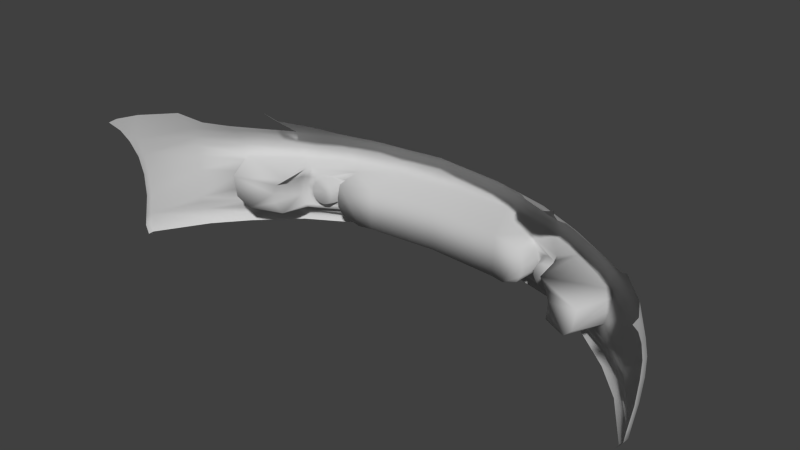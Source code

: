 # Source: zlty_0.blend  (saved by Blender 2.60.0; exported with 4.5.12 LTS)
import bpy
from mathutils import Matrix  # noqa: F401  (used for matrix-valued properties, if any)

bpy.ops.wm.read_factory_settings(use_empty=True)
scene = bpy.context.scene
scene.name = 'Scene'

# ---- collections
col_collection_1 = bpy.data.collections.new('Collection 1'); scene.collection.children.link(col_collection_1)

# ---- materials (node trees are filled in below, after node groups)
mat_01___default = bpy.data.materials.new('01___Default')
mat_01___default.alpha_threshold = 0.0
mat_01___default.use_transparent_shadow = False
mat_01___default.diffuse_color = (0.5882, 0.5882, 0.5882, 1.0)
mat_01___default.specular_color = (0.0, 0.0, 0.0)
mat_01___default.roughness = 0.5
mat_01___default.specular_intensity = 1.0
mat_01___default.line_color = (0.0, 0.0, 0.0, 1.0)

# ---- material node trees

# ---- world
world_world = bpy.data.worlds.new('World'); scene.world = world_world
world_world.color = (0.05088, 0.05088, 0.05088)
world_world.use_sun_shadow = False
world_world.sun_shadow_jitter_overblur = 0.0
world_world.cycles.sampling_method = 'MANUAL'
world_world.cycles.sample_map_resolution = 256

# ---- meshes
me_bumf02 = bpy.data.meshes.new('BuMF02')
me_bumf02.from_pydata([(0.6485, -0.2874, 1.824), (0.6594, -0.2183, 1.822), (0.5357, -0.2653, 1.88), (0.522, -0.232, 1.886), (0.7098, -0.2047, 1.918), (0.7, -0.1884, 1.931), (0.4944, -0.2089, 1.898), (0.5367, -0.1825, 2.039), (0.4883, -0.1982, 1.984), (0.477, -0.1968, 2.01), (0.3919, -0.1822, 2.106), (0.3396, -0.1972, 2.076), (0.2086, -0.182, 2.152), (0.2421, -0.2188, 2.034), (0.0, -0.2191, 2.052), (0.3536, -0.2223, 2.007), (0.0, -0.1819, 2.168), (-0.2086, -0.182, 2.152), (-0.2421, -0.2188, 2.034), (-0.3396, -0.1972, 2.076), (-0.3536, -0.2223, 2.007), (-0.3919, -0.1822, 2.106), (-0.477, -0.1968, 2.01), (-0.5367, -0.1825, 2.039), (-0.4883, -0.1982, 1.984), (-0.4944, -0.2089, 1.898), (-0.7, -0.1884, 1.931), (-0.6594, -0.2183, 1.822), (-0.7098, -0.2047, 1.918), (0.7089, -0.2433, 1.912), (0.6871, -0.2987, 1.927), (0.6123, -0.3249, 1.842), (0.6302, -0.3459, 1.969), (0.5185, -0.3393, 1.902), (0.543, -0.361, 2.03), (0.4986, -0.3453, 2.001), (0.4782, -0.3515, 2.025), (0.4849, -0.34, 2.023), (0.3891, -0.3418, 2.081), (0.4335, -0.3329, 2.056), (0.4089, -0.3211, 2.072), (0.3897, -0.3651, 2.105), (0.3927, -0.3544, 2.081), (0.2865, -0.3612, 2.122), (0.3511, -0.3318, 2.093), (0.3699, -0.3064, 2.085), (0.5343, -0.2971, 1.88), (0.2086, -0.3686, 2.152), (0.3618, -0.306, 2.006), (0.2879, -0.3586, 2.023), (0.3438, -0.3333, 2.013), (0.3643, -0.2719, 2.007), (0.2421, -0.3596, 2.034), (-0.3643, -0.2719, 2.007), (-0.2879, -0.3586, 2.023), (-0.2421, -0.3596, 2.034), (0.0, -0.3599, 2.052), (-0.3618, -0.306, 2.006), (-0.3438, -0.3333, 2.013), (0.3663, -0.2393, 2.077), (0.3734, -0.2736, 2.08), (0.0, -0.3686, 2.167), (-0.2086, -0.3686, 2.152), (-0.3664, -0.2393, 2.077), (-0.3734, -0.2736, 2.08), (-0.3699, -0.3064, 2.085), (-0.3511, -0.3318, 2.093), (-0.2865, -0.3612, 2.122), (0.5026, -0.3363, 1.999), (0.5049, -0.3054, 2.015), (0.5182, -0.301, 1.989), (0.5048, -0.2595, 2.011), (0.518, -0.2604, 1.985), (0.4961, -0.2348, 2.009), (0.5034, -0.2294, 1.985), (0.4934, -0.2874, 2.022), (0.4926, -0.2666, 2.021), (0.4794, -0.2439, 2.023), (0.4907, -0.3045, 2.024), (0.4792, -0.321, 2.03), (0.4593, -0.3321, 2.041), (0.3976, -0.3052, 2.074), (0.3904, -0.2894, 2.075), (0.3911, -0.2669, 2.072), (0.3996, -0.2456, 2.062), (0.4253, -0.2298, 2.048), (0.4568, -0.2311, 2.032), (0.5221, 0.0099, 1.874), (0.5184, -0.0164, 1.908), (0.5436, 0.0219, 1.865), (0.5005, 0.0014, 1.879), (0.502, -0.0557, 1.956), (0.4748, -0.0734, 2.0), (0.5166, -0.0704, 1.98), (0.5048, -0.0874, 2.009), (0.548, -0.0876, 1.988), (0.5473, -0.1172, 2.022), (0.7066, -0.086, 1.887), (0.7141, -0.1183, 1.913), (0.8206, -0.083, 1.8), (0.8239, -0.1178, 1.814), (0.9385, -0.107, 1.659), (0.9378, -0.1689, 1.68), (0.4028, -0.0141, 1.94), (0.3484, -0.0445, 2.009), (0.3906, -0.0864, 2.061), (0.3054, -0.0503, 2.031), (0.2131, -0.0865, 2.107), (0.226, -0.0536, 2.056), (0.1057, -0.0572, 2.076), (0.3916, -0.1162, 2.094), (0.5416, -0.1526, 2.04), (0.7098, -0.1523, 1.929), (0.8244, -0.151, 1.82), (0.8244, -0.184, 1.817), (0.9338, -0.2345, 1.69), (0.8209, -0.2381, 1.814), (0.9284, -0.3114, 1.687), (0.8182, -0.3359, 1.809), (0.9228, -0.3802, 1.672), (0.8188, -0.3571, 1.81), (0.8192, -0.3875, 1.823), (0.7038, -0.3532, 1.921), (0.7029, -0.3728, 1.922), (0.5435, -0.379, 2.032), (0.3906, -0.3809, 2.107), (0.2086, -0.3844, 2.154), (0.0, -0.3844, 2.168), (-0.2086, -0.3844, 2.154), (-0.2141, -0.4001, 2.191), (-0.3906, -0.3809, 2.107), (-0.3973, -0.3965, 2.136), (-0.5435, -0.379, 2.032), (-0.5512, -0.3969, 2.047), (-0.7029, -0.3728, 1.922), (-0.7126, -0.3902, 1.932), (-0.8192, -0.3875, 1.823), (-0.7127, -0.4103, 1.932), (-0.8123, -0.4142, 1.822), (-0.6952, -0.4299, 1.922), (-0.7934, -0.4335, 1.819), (-0.3919, -0.1532, 2.111), (-0.2086, -0.153, 2.157), (-0.2123, -0.1179, 2.141), (0.0, -0.1197, 2.16), (0.0, -0.0862, 2.13), (0.2123, -0.1179, 2.141), (-0.5416, -0.1526, 2.04), (-0.7098, -0.1523, 1.929), (-0.7141, -0.1183, 1.913), (-0.8239, -0.1178, 1.814), (-0.8206, -0.083, 1.8), (-0.9385, -0.107, 1.659), (-0.9136, -0.015, 1.657), (-0.9428, -0.0497, 1.624), (-0.9454, -0.0178, 1.596), (-0.8277, -0.0154, 1.752), (-0.7813, -0.0542, 1.811), (-0.7066, -0.086, 1.887), (-0.5473, -0.1172, 2.022), (-0.3916, -0.1162, 2.094), (0.0, -0.0544, 2.084), (-0.1057, -0.0572, 2.076), (-0.2132, -0.0865, 2.107), (-0.226, -0.0536, 2.056), (-0.3054, -0.0503, 2.031), (-0.5166, -0.0704, 1.98), (-0.4748, -0.0734, 2.0), (-0.502, -0.0557, 1.956), (-0.5048, -0.0874, 2.009), (-0.3906, -0.0864, 2.061), (-0.5005, 0.0014, 1.879), (-0.5184, -0.0164, 1.908), (-0.5221, 0.0099, 1.874), (-0.5436, 0.0219, 1.865), (-0.4028, -0.0141, 1.94), (-0.3484, -0.0445, 2.009), (0.3919, -0.1532, 2.111), (0.2086, -0.153, 2.157), (0.0, -0.1529, 2.171), (0.9454, -0.0178, 1.596), (0.9441, -0.06, 1.604), (0.9465, -0.0215, 1.566), (0.9428, -0.0497, 1.624), (0.9415, -0.1069, 1.633), (0.9373, -0.169, 1.658), (0.9317, -0.2347, 1.668), (0.9265, -0.3116, 1.666), (0.9212, -0.3803, 1.65), (0.9194, -0.4122, 1.643), (0.9213, -0.4115, 1.664), (0.9005, -0.4374, 1.637), (0.9021, -0.4373, 1.657), (0.8123, -0.4142, 1.822), (0.7934, -0.4335, 1.819), (0.7127, -0.4103, 1.932), (0.7126, -0.3902, 1.932), (0.5512, -0.4098, 2.047), (0.5512, -0.3969, 2.047), (0.3973, -0.4097, 2.136), (0.3973, -0.3965, 2.136), (0.2142, -0.4134, 2.191), (0.2141, -0.4001, 2.191), (0.0, -0.4134, 2.21), (0.0, -0.4, 2.21), (0.5511, -0.4213, 2.036), (0.6952, -0.4299, 1.922), (0.3972, -0.4209, 2.125), (0.2148, -0.4244, 2.179), (0.0, -0.4243, 2.198), (-0.2148, -0.4244, 2.179), (-0.2142, -0.4134, 2.191), (-0.3972, -0.4209, 2.125), (-0.3973, -0.4097, 2.136), (-0.5511, -0.4213, 2.036), (-0.5512, -0.4098, 2.047), (0.5619, -0.072, 1.96), (0.7161, -0.0673, 1.866), (0.7813, -0.0542, 1.811), (0.8277, -0.0154, 1.752), (0.9136, -0.015, 1.657), (-0.522, -0.232, 1.886), (-0.5357, -0.2653, 1.88), (-0.6485, -0.2874, 1.824), (-0.7089, -0.2433, 1.912), (-0.6871, -0.2987, 1.927), (-0.6123, -0.3249, 1.842), (-0.6302, -0.3459, 1.969), (-0.5185, -0.3393, 1.902), (-0.543, -0.361, 2.03), (-0.4986, -0.3453, 2.001), (-0.4782, -0.3515, 2.025), (-0.4849, -0.34, 2.023), (-0.3891, -0.3418, 2.081), (-0.4335, -0.3329, 2.056), (-0.4089, -0.3211, 2.072), (-0.3897, -0.3651, 2.105), (-0.3927, -0.3544, 2.081), (-0.5343, -0.2971, 1.88), (-0.5034, -0.2294, 1.985), (-0.4961, -0.2348, 2.009), (-0.518, -0.2604, 1.985), (-0.5048, -0.2595, 2.011), (-0.5182, -0.301, 1.989), (-0.5049, -0.3054, 2.015), (-0.5026, -0.3363, 1.999), (-0.4794, -0.2439, 2.023), (-0.4926, -0.2666, 2.021), (-0.4934, -0.2874, 2.022), (-0.4568, -0.2311, 2.032), (-0.4253, -0.2298, 2.048), (-0.3996, -0.2456, 2.062), (-0.3911, -0.2669, 2.072), (-0.3904, -0.2894, 2.075), (-0.3976, -0.3052, 2.074), (-0.4593, -0.3321, 2.041), (-0.4792, -0.321, 2.03), (-0.4907, -0.3045, 2.024), (-0.7038, -0.3532, 1.921), (-0.8188, -0.3571, 1.81), (-0.9228, -0.3802, 1.672), (-0.8182, -0.3359, 1.809), (-0.9284, -0.3114, 1.687), (-0.8209, -0.2381, 1.814), (-0.9338, -0.2345, 1.69), (-0.8244, -0.184, 1.817), (-0.9378, -0.1689, 1.68), (-0.8244, -0.151, 1.82), (-0.9465, -0.0215, 1.566), (-0.9441, -0.06, 1.604), (-0.9415, -0.1069, 1.633), (-0.9373, -0.169, 1.658), (-0.9317, -0.2347, 1.668), (-0.9265, -0.3116, 1.666), (-0.9212, -0.3803, 1.65), (-0.9194, -0.4122, 1.643), (-0.9213, -0.4115, 1.664), (-0.9005, -0.4374, 1.637), (-0.9021, -0.4373, 1.657), (-0.548, -0.0876, 1.988), (-0.7161, -0.0673, 1.866), (-0.5619, -0.072, 1.96), (0.4841, -0.2866, 2.014), (0.4834, -0.2703, 2.014), (0.4818, -0.3, 2.014), (0.4724, -0.3129, 2.014), (0.4562, -0.3216, 2.014), (0.4351, -0.3223, 2.015), (0.4149, -0.3131, 2.014), (0.4056, -0.3007, 2.014), (0.3998, -0.2884, 2.014), (0.4003, -0.2707, 2.014), (0.4107, -0.2511, 2.014), (0.4283, -0.2407, 2.014), (0.4541, -0.2417, 2.014), (0.4726, -0.2525, 2.014), (0.4419, -0.2832, 2.029), (-0.4834, -0.2703, 2.014), (-0.4841, -0.2866, 2.014), (-0.4818, -0.3, 2.014), (-0.4724, -0.3129, 2.014), (-0.4562, -0.3216, 2.014), (-0.4351, -0.3223, 2.015), (-0.4149, -0.3131, 2.014), (-0.4056, -0.3007, 2.014), (-0.3998, -0.2884, 2.014), (-0.4726, -0.2525, 2.014), (-0.4541, -0.2417, 2.014), (-0.4283, -0.2407, 2.014), (-0.4107, -0.2511, 2.014), (-0.4003, -0.2707, 2.014), (-0.4419, -0.2832, 2.029)], [], [(0, 1, 2), (1, 3, 2), (4, 5, 1), (5, 6, 1), (5, 7, 6), (7, 8, 6), (7, 9, 8), (7, 10, 9), (10, 11, 9), (10, 12, 11), (12, 13, 11), (12, 14, 13), (13, 15, 11), (16, 14, 12), (16, 17, 14), (17, 18, 14), (17, 19, 18), (19, 20, 18), (17, 21, 19), (21, 22, 19), (21, 23, 22), (23, 24, 22), (23, 25, 24), (23, 26, 25), (26, 27, 25), (26, 28, 27), (1, 0, 4), (0, 29, 4), (0, 30, 29), (0, 31, 30), (31, 32, 30), (31, 33, 32), (33, 34, 32), (33, 35, 34), (35, 36, 34), (35, 37, 36), (37, 38, 36), (37, 39, 38), (39, 40, 38), (36, 41, 34), (36, 42, 41), (42, 43, 41), (42, 38, 43), (38, 44, 43), (38, 45, 44), (36, 38, 42), (31, 0, 2), (2, 46, 31), (46, 33, 31), (43, 47, 41), (48, 49, 50), (48, 51, 49), (51, 15, 49), (15, 52, 49), (15, 13, 52), (13, 14, 52), (53, 54, 20), (54, 18, 20), (54, 55, 18), (55, 14, 18), (55, 56, 14), (56, 52, 14), (57, 54, 53), (57, 58, 54), (15, 59, 11), (15, 51, 59), (51, 60, 59), (51, 48, 60), (48, 45, 60), (48, 50, 45), (50, 44, 45), (50, 49, 44), (49, 43, 44), (49, 52, 43), (52, 47, 43), (52, 56, 47), (56, 61, 47), (56, 62, 61), (19, 63, 20), (63, 53, 20), (63, 64, 53), (64, 57, 53), (64, 65, 57), (65, 58, 57), (65, 66, 58), (66, 54, 58), (66, 67, 54), (67, 55, 54), (67, 62, 55), (62, 56, 55), (35, 68, 37), (68, 69, 37), (68, 70, 69), (70, 71, 69), (70, 72, 71), (72, 73, 71), (72, 74, 73), (74, 8, 73), (74, 3, 8), (3, 6, 8), (35, 33, 68), (33, 70, 68), (33, 46, 70), (46, 2, 70), (70, 2, 72), (2, 74, 72), (2, 3, 74), (75, 71, 76), (71, 77, 76), (71, 73, 77), (73, 9, 77), (73, 8, 9), (75, 69, 71), (75, 78, 69), (78, 79, 69), (79, 37, 69), (79, 80, 37), (80, 39, 37), (40, 81, 38), (81, 45, 38), (81, 82, 45), (82, 60, 45), (82, 83, 60), (83, 59, 60), (83, 84, 59), (84, 85, 59), (85, 11, 59), (85, 86, 11), (86, 9, 11), (86, 77, 9), (1, 6, 3), (87, 88, 89), (87, 90, 88), (90, 91, 88), (90, 92, 91), (92, 93, 91), (92, 94, 93), (94, 95, 93), (94, 96, 95), (96, 97, 95), (96, 98, 97), (98, 99, 97), (98, 100, 99), (100, 101, 99), (100, 102, 101), (103, 92, 90), (103, 104, 92), (104, 105, 92), (104, 106, 105), (106, 107, 105), (106, 108, 107), (108, 109, 107), (105, 94, 92), (105, 110, 94), (110, 96, 94), (110, 111, 96), (111, 98, 96), (111, 112, 98), (112, 100, 98), (112, 113, 100), (113, 102, 100), (113, 114, 102), (114, 115, 102), (114, 116, 115), (116, 117, 115), (116, 118, 117), (118, 119, 117), (118, 120, 119), (120, 121, 119), (120, 122, 121), (122, 123, 121), (122, 34, 123), (34, 124, 123), (34, 41, 124), (41, 125, 124), (41, 47, 125), (47, 126, 125), (47, 61, 126), (61, 127, 126), (61, 128, 127), (128, 129, 127), (128, 130, 129), (130, 131, 129), (130, 132, 131), (132, 133, 131), (132, 134, 133), (134, 135, 133), (134, 136, 135), (136, 137, 135), (136, 138, 137), (138, 139, 137), (138, 140, 139), (17, 141, 21), (17, 142, 141), (142, 143, 141), (142, 144, 143), (144, 145, 143), (144, 146, 145), (146, 107, 145), (146, 110, 107), (110, 105, 107), (141, 23, 21), (141, 147, 23), (147, 148, 23), (147, 149, 148), (149, 150, 148), (149, 151, 150), (151, 152, 150), (151, 153, 152), (153, 154, 152), (153, 155, 154), (156, 151, 157), (151, 158, 157), (151, 149, 158), (149, 159, 158), (149, 147, 159), (147, 160, 159), (147, 141, 160), (141, 143, 160), (151, 156, 153), (109, 145, 107), (109, 161, 145), (161, 162, 145), (162, 163, 145), (162, 164, 163), (164, 165, 163), (166, 167, 168), (166, 169, 167), (169, 170, 167), (169, 160, 170), (160, 163, 170), (160, 143, 163), (143, 145, 163), (167, 171, 168), (171, 172, 168), (171, 173, 172), (173, 174, 172), (171, 167, 175), (167, 176, 175), (167, 170, 176), (170, 165, 176), (170, 163, 165), (120, 118, 122), (118, 30, 122), (118, 29, 30), (32, 122, 30), (32, 34, 122), (112, 5, 113), (5, 114, 113), (5, 4, 114), (4, 116, 114), (4, 29, 116), (29, 118, 116), (112, 7, 5), (112, 111, 7), (111, 177, 7), (111, 110, 177), (110, 146, 177), (7, 177, 10), (177, 12, 10), (177, 178, 12), (178, 16, 12), (178, 179, 16), (179, 142, 16), (179, 144, 142), (146, 178, 177), (146, 144, 178), (144, 179, 178), (180, 181, 182), (180, 183, 181), (183, 184, 181), (183, 101, 184), (101, 185, 184), (101, 102, 185), (102, 186, 185), (102, 115, 186), (115, 117, 186), (117, 187, 186), (117, 119, 187), (119, 188, 187), (119, 189, 188), (119, 190, 189), (190, 191, 189), (190, 192, 191), (119, 193, 190), (193, 192, 190), (193, 194, 192), (119, 121, 193), (121, 195, 193), (121, 196, 195), (196, 197, 195), (196, 198, 197), (198, 199, 197), (198, 200, 199), (200, 201, 199), (200, 202, 201), (202, 203, 201), (202, 204, 203), (204, 129, 203), (204, 127, 129), (199, 205, 197), (205, 195, 197), (205, 206, 195), (206, 193, 195), (206, 194, 193), (199, 207, 205), (199, 201, 207), (201, 208, 207), (201, 203, 208), (203, 209, 208), (203, 210, 209), (203, 211, 210), (211, 212, 210), (211, 213, 212), (213, 214, 212), (213, 215, 214), (215, 137, 214), (215, 135, 137), (129, 211, 203), (129, 131, 211), (131, 213, 211), (131, 133, 213), (133, 215, 213), (133, 135, 215), (127, 202, 126), (202, 125, 126), (202, 200, 125), (200, 124, 125), (200, 198, 124), (198, 123, 124), (198, 196, 123), (196, 121, 123), (202, 127, 204), (93, 95, 216), (95, 217, 216), (95, 97, 217), (97, 218, 217), (97, 99, 218), (99, 219, 218), (99, 220, 219), (101, 220, 99), (101, 183, 220), (183, 180, 220), (221, 27, 222), (27, 223, 222), (28, 223, 27), (28, 224, 223), (224, 225, 223), (225, 226, 223), (225, 227, 226), (227, 228, 226), (227, 229, 228), (229, 230, 228), (229, 231, 230), (231, 232, 230), (231, 233, 232), (233, 234, 232), (233, 235, 234), (229, 236, 231), (236, 237, 231), (236, 67, 237), (67, 233, 237), (67, 66, 233), (66, 65, 233), (233, 231, 237), (223, 226, 222), (226, 238, 222), (226, 228, 238), (62, 67, 236), (221, 24, 25), (221, 239, 24), (239, 240, 24), (239, 241, 240), (241, 242, 240), (241, 243, 242), (243, 244, 242), (243, 245, 244), (245, 232, 244), (245, 230, 232), (241, 222, 243), (241, 239, 222), (239, 221, 222), (238, 243, 222), (238, 228, 243), (228, 245, 243), (228, 230, 245), (24, 240, 22), (240, 246, 22), (240, 242, 246), (242, 247, 246), (242, 248, 247), (246, 249, 22), (249, 19, 22), (249, 250, 19), (250, 63, 19), (250, 251, 63), (251, 252, 63), (252, 64, 63), (252, 253, 64), (253, 65, 64), (253, 254, 65), (254, 233, 65), (254, 235, 233), (255, 232, 234), (255, 256, 232), (256, 244, 232), (256, 257, 244), (257, 248, 244), (244, 248, 242), (25, 27, 221), (61, 62, 128), (62, 130, 128), (62, 236, 130), (236, 132, 130), (236, 229, 132), (229, 134, 132), (229, 258, 134), (258, 136, 134), (258, 259, 136), (259, 260, 136), (259, 261, 260), (261, 262, 260), (261, 263, 262), (263, 264, 262), (263, 265, 264), (265, 266, 264), (265, 267, 266), (267, 150, 266), (267, 148, 150), (227, 258, 229), (227, 225, 258), (225, 261, 258), (225, 224, 261), (224, 263, 261), (224, 28, 263), (28, 265, 263), (28, 26, 265), (26, 267, 265), (26, 148, 267), (261, 259, 258), (268, 269, 155), (269, 154, 155), (269, 270, 154), (270, 152, 154), (270, 271, 152), (271, 266, 152), (271, 272, 266), (272, 264, 266), (272, 262, 264), (272, 273, 262), (273, 260, 262), (273, 274, 260), (274, 275, 260), (275, 276, 260), (275, 277, 276), (277, 278, 276), (278, 138, 276), (138, 260, 276), (138, 136, 260), (140, 138, 278), (23, 148, 26), (16, 142, 17), (139, 214, 137), (169, 159, 160), (169, 279, 159), (279, 158, 159), (279, 280, 158), (280, 157, 158), (166, 279, 169), (166, 281, 279), (281, 280, 279), (266, 150, 152), (282, 75, 283), (282, 284, 75), (284, 78, 75), (284, 285, 78), (285, 79, 78), (285, 286, 79), (286, 80, 79), (286, 287, 80), (287, 39, 80), (287, 288, 39), (288, 40, 39), (288, 289, 40), (289, 81, 40), (289, 290, 81), (290, 82, 81), (290, 83, 82), (290, 291, 83), (291, 84, 83), (291, 292, 84), (292, 85, 84), (292, 293, 85), (293, 86, 85), (293, 294, 86), (294, 77, 86), (294, 295, 77), (295, 76, 77), (295, 283, 76), (283, 75, 76), (288, 296, 289), (288, 287, 296), (287, 286, 296), (289, 296, 290), (296, 291, 290), (296, 292, 291), (292, 296, 293), (296, 294, 293), (296, 295, 294), (295, 296, 283), (296, 282, 283), (296, 284, 282), (284, 296, 285), (296, 286, 285), (297, 248, 298), (248, 299, 298), (248, 257, 299), (257, 300, 299), (257, 256, 300), (256, 301, 300), (256, 255, 301), (255, 302, 301), (255, 234, 302), (234, 303, 302), (234, 235, 303), (235, 304, 303), (235, 254, 304), (254, 305, 304), (254, 253, 305), (253, 252, 305), (297, 247, 248), (297, 306, 247), (306, 246, 247), (306, 307, 246), (307, 249, 246), (307, 308, 249), (308, 250, 249), (308, 309, 250), (309, 251, 250), (309, 310, 251), (310, 252, 251), (310, 305, 252), (305, 311, 304), (311, 303, 304), (311, 302, 303), (310, 311, 305), (310, 309, 311), (309, 308, 311), (307, 311, 308), (307, 306, 311), (306, 297, 311), (298, 311, 297), (298, 299, 311), (299, 300, 311), (301, 311, 300), (301, 302, 311)])
me_bumf02.polygons.foreach_set('use_smooth', [True] * 556)
_uv = me_bumf02.uv_layers.new(name='UVTex')
_uv.uv.foreach_set('vector', [0.266, 0.146, 0.266, 0.1506, 0.2672, 0.1473, 0.266, 0.1506, 0.2673, 0.1496, 0.2672, 0.1473, 0.4175, 0.7709, 0.4242, 0.7771, 0.4353, 0.7608, 0.4242, 0.7771, 0.476, 0.7634, 0.4353, 0.7608, 0.4242, 0.7771, 0.4825, 0.7821, 0.476, 0.7634, 0.4825, 0.7821, 0.503, 0.7775, 0.476, 0.7634, 0.4825, 0.7821, 0.5071, 0.7783, 0.503, 0.7775, 0.4825, 0.7821, 0.5437, 0.7821, 0.5071, 0.7783, 0.5437, 0.7821, 0.5569, 0.7805, 0.5071, 0.7783, 0.5437, 0.7821, 0.6248, 0.7793, 0.5569, 0.7805, 0.6248, 0.7793, 0.6119, 0.7638, 0.5569, 0.7805, 0.6248, 0.7793, 0.7041, 0.7707, 0.6119, 0.7638, 0.6119, 0.7638, 0.576, 0.7603, 0.5569, 0.7805, 0.7042, 0.7793, 0.7041, 0.7707, 0.6248, 0.7793, 0.7042, 0.7793, 0.6248, 0.7793, 0.7041, 0.7707, 0.6248, 0.7793, 0.6119, 0.7638, 0.7041, 0.7707, 0.6248, 0.7793, 0.5569, 0.7805, 0.6119, 0.7638, 0.5569, 0.7805, 0.576, 0.7603, 0.6119, 0.7638, 0.6248, 0.7793, 0.5437, 0.7821, 0.5569, 0.7805, 0.5437, 0.7821, 0.5071, 0.7783, 0.5569, 0.7805, 0.5437, 0.7821, 0.4825, 0.7821, 0.5071, 0.7783, 0.4825, 0.7821, 0.503, 0.7775, 0.5071, 0.7783, 0.4825, 0.7821, 0.476, 0.7634, 0.503, 0.7775, 0.4825, 0.7821, 0.4242, 0.7771, 0.476, 0.7634, 0.4242, 0.7771, 0.4353, 0.7608, 0.476, 0.7634, 0.4242, 0.7771, 0.4175, 0.7709, 0.4353, 0.7608, 0.4461, 0.7408, 0.4517, 0.7372, 0.4346, 0.7284, 0.4517, 0.7372, 0.4393, 0.7235, 0.4346, 0.7284, 0.4517, 0.7372, 0.4446, 0.7201, 0.4393, 0.7235, 0.4517, 0.7372, 0.4549, 0.7358, 0.4446, 0.7201, 0.4549, 0.7358, 0.4505, 0.7179, 0.4446, 0.7201, 0.4549, 0.7358, 0.4778, 0.7344, 0.4505, 0.7179, 0.4778, 0.7344, 0.4804, 0.7155, 0.4505, 0.7179, 0.4778, 0.7344, 0.4986, 0.7229, 0.4804, 0.7155, 0.4986, 0.7229, 0.5072, 0.7206, 0.4804, 0.7155, 0.4986, 0.7229, 0.5044, 0.7249, 0.5072, 0.7206, 0.5044, 0.7249, 0.5449, 0.7211, 0.5072, 0.7206, 0.5044, 0.7249, 0.5274, 0.726, 0.5449, 0.7211, 0.5274, 0.726, 0.5387, 0.7284, 0.5449, 0.7211, 0.5072, 0.7206, 0.5446, 0.7125, 0.4804, 0.7155, 0.5072, 0.7206, 0.5433, 0.7165, 0.5446, 0.7125, 0.5433, 0.7165, 0.5882, 0.7109, 0.5446, 0.7125, 0.5433, 0.7165, 0.5449, 0.7211, 0.5882, 0.7109, 0.5449, 0.7211, 0.5669, 0.7243, 0.5882, 0.7109, 0.5449, 0.7211, 0.562, 0.7336, 0.5669, 0.7243, 0.5072, 0.7206, 0.5449, 0.7211, 0.5433, 0.7165, 0.2664, 0.1439, 0.266, 0.146, 0.2672, 0.1473, 0.2672, 0.1473, 0.2672, 0.1451, 0.2664, 0.1439, 0.2672, 0.1451, 0.2673, 0.1431, 0.2664, 0.1439, 0.5882, 0.7109, 0.6282, 0.7086, 0.5446, 0.7125, 0.2688, 0.1444, 0.2695, 0.1407, 0.2689, 0.1425, 0.2688, 0.1444, 0.2688, 0.1468, 0.2695, 0.1407, 0.2688, 0.1468, 0.2689, 0.1502, 0.2695, 0.1407, 0.2689, 0.1502, 0.2699, 0.1407, 0.2695, 0.1407, 0.2689, 0.1502, 0.2699, 0.1505, 0.2699, 0.1407, 0.2699, 0.1505, 0.2721, 0.1504, 0.2699, 0.1407, 0.2688, 0.1468, 0.2695, 0.1407, 0.2689, 0.1502, 0.2695, 0.1407, 0.2699, 0.1505, 0.2689, 0.1502, 0.2695, 0.1407, 0.2699, 0.1407, 0.2699, 0.1505, 0.2699, 0.1407, 0.2721, 0.1504, 0.2699, 0.1505, 0.2699, 0.1407, 0.2721, 0.1406, 0.2721, 0.1504, 0.2721, 0.1406, 0.2699, 0.1407, 0.2721, 0.1504, 0.2688, 0.1444, 0.2695, 0.1407, 0.2688, 0.1468, 0.2688, 0.1444, 0.2689, 0.1425, 0.2695, 0.1407, 0.576, 0.7603, 0.5554, 0.7562, 0.5569, 0.7805, 0.576, 0.7603, 0.5785, 0.7479, 0.5554, 0.7562, 0.5785, 0.7479, 0.5583, 0.7448, 0.5554, 0.7562, 0.5785, 0.7479, 0.5835, 0.7404, 0.5583, 0.7448, 0.5835, 0.7404, 0.562, 0.7336, 0.5583, 0.7448, 0.5835, 0.7404, 0.5878, 0.735, 0.562, 0.7336, 0.5878, 0.735, 0.5669, 0.7243, 0.562, 0.7336, 0.5878, 0.735, 0.5956, 0.7294, 0.5669, 0.7243, 0.5956, 0.7294, 0.5882, 0.7109, 0.5669, 0.7243, 0.5956, 0.7294, 0.614, 0.7283, 0.5882, 0.7109, 0.614, 0.7283, 0.6282, 0.7086, 0.5882, 0.7109, 0.614, 0.7283, 0.6923, 0.7246, 0.6282, 0.7086, 0.6923, 0.7246, 0.6923, 0.7086, 0.6282, 0.7086, 0.6923, 0.7246, 0.6282, 0.7086, 0.6923, 0.7086, 0.5569, 0.7805, 0.5554, 0.7562, 0.576, 0.7603, 0.5554, 0.7562, 0.5785, 0.7479, 0.576, 0.7603, 0.5554, 0.7562, 0.5583, 0.7448, 0.5785, 0.7479, 0.5583, 0.7448, 0.5835, 0.7404, 0.5785, 0.7479, 0.5583, 0.7448, 0.562, 0.7336, 0.5835, 0.7404, 0.562, 0.7336, 0.5878, 0.735, 0.5835, 0.7404, 0.562, 0.7336, 0.5669, 0.7243, 0.5878, 0.735, 0.5669, 0.7243, 0.5956, 0.7294, 0.5878, 0.735, 0.5669, 0.7243, 0.5882, 0.7109, 0.5956, 0.7294, 0.5882, 0.7109, 0.614, 0.7283, 0.5956, 0.7294, 0.5882, 0.7109, 0.6282, 0.7086, 0.614, 0.7283, 0.6282, 0.7086, 0.6923, 0.7246, 0.614, 0.7283, 0.4986, 0.7229, 0.4969, 0.7263, 0.5044, 0.7249, 0.4969, 0.7263, 0.496, 0.7376, 0.5044, 0.7249, 0.4969, 0.7263, 0.4903, 0.7337, 0.496, 0.7376, 0.4903, 0.7337, 0.496, 0.7489, 0.496, 0.7376, 0.4903, 0.7337, 0.4904, 0.7486, 0.496, 0.7489, 0.4904, 0.7486, 0.4996, 0.7619, 0.496, 0.7489, 0.4904, 0.7486, 0.4966, 0.7639, 0.4996, 0.7619, 0.4966, 0.7639, 0.503, 0.7775, 0.4996, 0.7619, 0.4966, 0.7639, 0.4751, 0.7602, 0.503, 0.7775, 0.4751, 0.7602, 0.476, 0.7634, 0.503, 0.7775, 0.4986, 0.7229, 0.4778, 0.7344, 0.4969, 0.7263, 0.4778, 0.7344, 0.4903, 0.7337, 0.4969, 0.7263, 0.4778, 0.7344, 0.4747, 0.7423, 0.4903, 0.7337, 0.4747, 0.7423, 0.4746, 0.749, 0.4903, 0.7337, 0.4903, 0.7337, 0.4746, 0.749, 0.4904, 0.7486, 0.4746, 0.749, 0.4966, 0.7639, 0.4904, 0.7486, 0.4746, 0.749, 0.4751, 0.7602, 0.4966, 0.7639, 0.5029, 0.741, 0.496, 0.7489, 0.5032, 0.749, 0.496, 0.7489, 0.506, 0.7552, 0.5032, 0.749, 0.496, 0.7489, 0.4996, 0.7619, 0.506, 0.7552, 0.4996, 0.7619, 0.5071, 0.7783, 0.506, 0.7552, 0.4996, 0.7619, 0.503, 0.7775, 0.5071, 0.7783, 0.5029, 0.741, 0.496, 0.7376, 0.496, 0.7489, 0.5029, 0.741, 0.5049, 0.7359, 0.496, 0.7376, 0.5049, 0.7359, 0.5078, 0.7324, 0.496, 0.7376, 0.5078, 0.7324, 0.5044, 0.7249, 0.496, 0.7376, 0.5078, 0.7324, 0.5153, 0.7281, 0.5044, 0.7249, 0.5153, 0.7281, 0.5274, 0.726, 0.5044, 0.7249, 0.5387, 0.7284, 0.5434, 0.7322, 0.5449, 0.7211, 0.5434, 0.7322, 0.562, 0.7336, 0.5449, 0.7211, 0.5434, 0.7322, 0.5468, 0.7398, 0.562, 0.7336, 0.5468, 0.7398, 0.5583, 0.7448, 0.562, 0.7336, 0.5468, 0.7398, 0.5474, 0.7465, 0.5583, 0.7448, 0.5474, 0.7465, 0.5554, 0.7562, 0.5583, 0.7448, 0.5474, 0.7465, 0.5412, 0.7551, 0.5554, 0.7562, 0.5412, 0.7551, 0.5317, 0.7607, 0.5554, 0.7562, 0.5317, 0.7607, 0.5569, 0.7805, 0.5554, 0.7562, 0.5317, 0.7607, 0.5165, 0.7614, 0.5569, 0.7805, 0.5165, 0.7614, 0.5071, 0.7783, 0.5569, 0.7805, 0.5165, 0.7614, 0.506, 0.7552, 0.5071, 0.7783, 0.266, 0.1506, 0.2676, 0.1512, 0.2673, 0.1496, 0.4773, 0.9255, 0.4739, 0.9019, 0.465, 0.9342, 0.4773, 0.9255, 0.4868, 0.9198, 0.4739, 0.9019, 0.4868, 0.9198, 0.4793, 0.8766, 0.4739, 0.9019, 0.4868, 0.9198, 0.4983, 0.8608, 0.4793, 0.8766, 0.4983, 0.8608, 0.4734, 0.8637, 0.4793, 0.8766, 0.4983, 0.8608, 0.4839, 0.8458, 0.4734, 0.8637, 0.4839, 0.8458, 0.4633, 0.8458, 0.4734, 0.8637, 0.4839, 0.8458, 0.4636, 0.8291, 0.4633, 0.8458, 0.4636, 0.8291, 0.3875, 0.8469, 0.4633, 0.8458, 0.4636, 0.8291, 0.3839, 0.8287, 0.3875, 0.8469, 0.3839, 0.8287, 0.333, 0.8488, 0.3875, 0.8469, 0.3839, 0.8287, 0.3315, 0.8292, 0.333, 0.8488, 0.3315, 0.8292, 0.2767, 0.8357, 0.333, 0.8488, 0.3315, 0.8292, 0.2784, 0.8008, 0.2767, 0.8357, 0.5361, 0.9004, 0.4983, 0.8608, 0.4868, 0.9198, 0.5361, 0.9004, 0.5543, 0.8873, 0.4983, 0.8608, 0.5543, 0.8873, 0.5385, 0.8463, 0.4983, 0.8608, 0.5543, 0.8873, 0.5817, 0.8863, 0.5385, 0.8463, 0.5817, 0.8863, 0.6196, 0.8461, 0.5385, 0.8463, 0.5817, 0.8863, 0.6141, 0.8846, 0.6196, 0.8461, 0.6141, 0.8846, 0.666, 0.8825, 0.6196, 0.8461, 0.5385, 0.8463, 0.4839, 0.8458, 0.4983, 0.8608, 0.5385, 0.8463, 0.538, 0.8294, 0.4839, 0.8458, 0.538, 0.8294, 0.4636, 0.8291, 0.4839, 0.8458, 0.538, 0.8294, 0.4663, 0.8091, 0.4636, 0.8291, 0.4663, 0.8091, 0.3839, 0.8287, 0.4636, 0.8291, 0.4663, 0.8091, 0.386, 0.8096, 0.3839, 0.8287, 0.386, 0.8096, 0.3315, 0.8292, 0.3839, 0.8287, 0.386, 0.8096, 0.3312, 0.8106, 0.3315, 0.8292, 0.3312, 0.8106, 0.2784, 0.8008, 0.3315, 0.8292, 0.3312, 0.8106, 0.3312, 0.792, 0.2784, 0.8008, 0.3312, 0.792, 0.279, 0.7639, 0.2784, 0.8008, 0.3312, 0.792, 0.3329, 0.7616, 0.279, 0.7639, 0.3329, 0.7616, 0.2815, 0.7207, 0.279, 0.7639, 0.3329, 0.7616, 0.3342, 0.7065, 0.2815, 0.7207, 0.3342, 0.7065, 0.2842, 0.682, 0.2815, 0.7207, 0.3342, 0.7065, 0.3339, 0.6946, 0.2842, 0.682, 0.3339, 0.6946, 0.3337, 0.6822, 0.2842, 0.682, 0.3339, 0.6946, 0.3888, 0.6966, 0.3337, 0.6822, 0.3888, 0.6966, 0.3893, 0.6908, 0.3337, 0.6822, 0.3888, 0.6966, 0.4656, 0.6998, 0.3893, 0.6908, 0.4656, 0.6998, 0.4654, 0.6894, 0.3893, 0.6908, 0.4656, 0.6998, 0.5389, 0.6976, 0.4654, 0.6894, 0.5389, 0.6976, 0.5385, 0.6873, 0.4654, 0.6894, 0.5389, 0.6976, 0.6255, 0.6957, 0.5385, 0.6873, 0.6255, 0.6957, 0.6255, 0.6875, 0.5385, 0.6873, 0.6255, 0.6957, 0.6981, 0.6957, 0.6255, 0.6875, 0.6981, 0.6957, 0.6981, 0.6875, 0.6255, 0.6875, 0.6981, 0.6957, 0.6255, 0.6875, 0.6981, 0.6875, 0.6255, 0.6875, 0.6228, 0.6786, 0.6981, 0.6875, 0.6255, 0.6875, 0.5385, 0.6873, 0.6228, 0.6786, 0.5385, 0.6873, 0.5353, 0.6785, 0.6228, 0.6786, 0.5385, 0.6873, 0.4654, 0.6894, 0.5353, 0.6785, 0.4654, 0.6894, 0.4618, 0.6793, 0.5353, 0.6785, 0.4654, 0.6894, 0.3893, 0.6908, 0.4618, 0.6793, 0.3893, 0.6908, 0.3846, 0.681, 0.4618, 0.6793, 0.3893, 0.6908, 0.3337, 0.6822, 0.3846, 0.681, 0.3337, 0.6822, 0.3846, 0.6644, 0.3846, 0.681, 0.3337, 0.6822, 0.337, 0.6625, 0.3846, 0.6644, 0.337, 0.6625, 0.3929, 0.6534, 0.3846, 0.6644, 0.337, 0.6625, 0.346, 0.6517, 0.3929, 0.6534, 0.6216, 0.7923, 0.5379, 0.8086, 0.5379, 0.7923, 0.6216, 0.7923, 0.6216, 0.8086, 0.5379, 0.8086, 0.6216, 0.8086, 0.62, 0.8283, 0.5379, 0.8086, 0.6216, 0.8086, 0.7039, 0.8273, 0.62, 0.8283, 0.7039, 0.8273, 0.7039, 0.8462, 0.62, 0.8283, 0.7039, 0.8273, 0.62, 0.8283, 0.7039, 0.8462, 0.62, 0.8283, 0.6196, 0.8461, 0.7039, 0.8462, 0.62, 0.8283, 0.538, 0.8294, 0.6196, 0.8461, 0.538, 0.8294, 0.5385, 0.8463, 0.6196, 0.8461, 0.5379, 0.8086, 0.4687, 0.7923, 0.5379, 0.7923, 0.5379, 0.8086, 0.4663, 0.8091, 0.4687, 0.7923, 0.4663, 0.8091, 0.386, 0.8096, 0.4687, 0.7923, 0.4663, 0.8091, 0.3839, 0.8287, 0.386, 0.8096, 0.3839, 0.8287, 0.3315, 0.8292, 0.386, 0.8096, 0.3839, 0.8287, 0.333, 0.8488, 0.3315, 0.8292, 0.333, 0.8488, 0.2767, 0.8357, 0.3315, 0.8292, 0.333, 0.8488, 0.288, 0.8981, 0.2767, 0.8357, 0.288, 0.8981, 0.2751, 0.8682, 0.2767, 0.8357, 0.288, 0.8981, 0.2741, 0.895, 0.2751, 0.8682, 0.3277, 0.9102, 0.333, 0.8488, 0.3523, 0.8777, 0.333, 0.8488, 0.3875, 0.8469, 0.3523, 0.8777, 0.333, 0.8488, 0.3839, 0.8287, 0.3875, 0.8469, 0.3839, 0.8287, 0.4636, 0.8291, 0.3875, 0.8469, 0.3839, 0.8287, 0.4663, 0.8091, 0.4636, 0.8291, 0.4663, 0.8091, 0.538, 0.8294, 0.4636, 0.8291, 0.4663, 0.8091, 0.5379, 0.8086, 0.538, 0.8294, 0.5379, 0.8086, 0.62, 0.8283, 0.538, 0.8294, 0.333, 0.8488, 0.3277, 0.9102, 0.288, 0.8981, 0.666, 0.8825, 0.7039, 0.8462, 0.6196, 0.8461, 0.666, 0.8825, 0.7039, 0.8816, 0.7039, 0.8462, 0.7039, 0.8816, 0.666, 0.8825, 0.7039, 0.8462, 0.666, 0.8825, 0.6196, 0.8461, 0.7039, 0.8462, 0.666, 0.8825, 0.6141, 0.8846, 0.6196, 0.8461, 0.6141, 0.8846, 0.5817, 0.8863, 0.6196, 0.8461, 0.4734, 0.8637, 0.4983, 0.8608, 0.4793, 0.8766, 0.4734, 0.8637, 0.4839, 0.8458, 0.4983, 0.8608, 0.4839, 0.8458, 0.5385, 0.8463, 0.4983, 0.8608, 0.4839, 0.8458, 0.538, 0.8294, 0.5385, 0.8463, 0.538, 0.8294, 0.6196, 0.8461, 0.5385, 0.8463, 0.538, 0.8294, 0.62, 0.8283, 0.6196, 0.8461, 0.62, 0.8283, 0.7039, 0.8462, 0.6196, 0.8461, 0.4983, 0.8608, 0.4868, 0.9198, 0.4793, 0.8766, 0.4868, 0.9198, 0.4739, 0.9019, 0.4793, 0.8766, 0.4868, 0.9198, 0.4773, 0.9255, 0.4739, 0.9019, 0.4773, 0.9255, 0.465, 0.9342, 0.4739, 0.9019, 0.4868, 0.9198, 0.4983, 0.8608, 0.5361, 0.9004, 0.4983, 0.8608, 0.5543, 0.8873, 0.5361, 0.9004, 0.4983, 0.8608, 0.5385, 0.8463, 0.5543, 0.8873, 0.5385, 0.8463, 0.5817, 0.8863, 0.5543, 0.8873, 0.5385, 0.8463, 0.6196, 0.8461, 0.5817, 0.8863, 0.3339, 0.6946, 0.3342, 0.7065, 0.3888, 0.6966, 0.3342, 0.7065, 0.3968, 0.7272, 0.3888, 0.6966, 0.3342, 0.7065, 0.3864, 0.7584, 0.3968, 0.7272, 0.424, 0.7083, 0.3888, 0.6966, 0.3968, 0.7272, 0.424, 0.7083, 0.4656, 0.6998, 0.3888, 0.6966, 0.386, 0.8096, 0.3907, 0.7892, 0.3312, 0.8106, 0.3907, 0.7892, 0.3312, 0.792, 0.3312, 0.8106, 0.3907, 0.7892, 0.386, 0.7801, 0.3312, 0.792, 0.386, 0.7801, 0.3329, 0.7616, 0.3312, 0.792, 0.386, 0.7801, 0.3864, 0.7584, 0.3329, 0.7616, 0.3864, 0.7584, 0.3342, 0.7065, 0.3329, 0.7616, 0.386, 0.8096, 0.4687, 0.7923, 0.3907, 0.7892, 0.386, 0.8096, 0.4663, 0.8091, 0.4687, 0.7923, 0.4663, 0.8091, 0.5379, 0.8086, 0.4687, 0.7923, 0.4663, 0.8091, 0.538, 0.8294, 0.5379, 0.8086, 0.538, 0.8294, 0.62, 0.8283, 0.5379, 0.8086, 0.4687, 0.7923, 0.5379, 0.8086, 0.5379, 0.7923, 0.5379, 0.8086, 0.6216, 0.7923, 0.5379, 0.7923, 0.5379, 0.8086, 0.6216, 0.8086, 0.6216, 0.7923, 0.6216, 0.8086, 0.7039, 0.7923, 0.6216, 0.7923, 0.6216, 0.8086, 0.7039, 0.8086, 0.7039, 0.7923, 0.7039, 0.8086, 0.6216, 0.8086, 0.7039, 0.7923, 0.7039, 0.8086, 0.7039, 0.8273, 0.6216, 0.8086, 0.62, 0.8283, 0.6216, 0.8086, 0.5379, 0.8086, 0.62, 0.8283, 0.7039, 0.8273, 0.6216, 0.8086, 0.7039, 0.8273, 0.7039, 0.8086, 0.6216, 0.8086, 0.2741, 0.895, 0.2506, 0.8586, 0.2503, 0.886, 0.2741, 0.895, 0.2751, 0.8682, 0.2506, 0.8586, 0.2751, 0.8682, 0.2513, 0.8358, 0.2506, 0.8586, 0.2751, 0.8682, 0.2767, 0.8357, 0.2513, 0.8358, 0.2767, 0.8357, 0.2533, 0.8009, 0.2513, 0.8358, 0.2767, 0.8357, 0.2784, 0.8008, 0.2533, 0.8009, 0.2784, 0.8008, 0.256, 0.7638, 0.2533, 0.8009, 0.2784, 0.8008, 0.279, 0.7639, 0.256, 0.7638, 0.279, 0.7639, 0.2815, 0.7207, 0.256, 0.7638, 0.2815, 0.7207, 0.2594, 0.7206, 0.256, 0.7638, 0.2815, 0.7207, 0.2842, 0.682, 0.2594, 0.7206, 0.2842, 0.682, 0.2619, 0.682, 0.2594, 0.7206, 0.2842, 0.682, 0.2628, 0.6641, 0.2619, 0.682, 0.2842, 0.682, 0.2849, 0.6644, 0.2628, 0.6641, 0.2849, 0.6644, 0.2738, 0.6499, 0.2628, 0.6641, 0.2849, 0.6644, 0.2941, 0.6499, 0.2738, 0.6499, 0.2842, 0.682, 0.337, 0.6625, 0.2849, 0.6644, 0.337, 0.6625, 0.2941, 0.6499, 0.2849, 0.6644, 0.337, 0.6625, 0.346, 0.6517, 0.2941, 0.6499, 0.2842, 0.682, 0.3337, 0.6822, 0.337, 0.6625, 0.3337, 0.6822, 0.3846, 0.6644, 0.337, 0.6625, 0.3337, 0.6822, 0.3846, 0.681, 0.3846, 0.6644, 0.3846, 0.681, 0.4618, 0.6644, 0.3846, 0.6644, 0.3846, 0.681, 0.4618, 0.6793, 0.4618, 0.6644, 0.4618, 0.6793, 0.5353, 0.6642, 0.4618, 0.6644, 0.4618, 0.6793, 0.5353, 0.6785, 0.5353, 0.6642, 0.5353, 0.6785, 0.6227, 0.662, 0.5353, 0.6642, 0.5353, 0.6785, 0.6228, 0.6786, 0.6227, 0.662, 0.6228, 0.6786, 0.6981, 0.6619, 0.6227, 0.662, 0.6228, 0.6786, 0.6981, 0.6786, 0.6981, 0.6619, 0.6981, 0.6786, 0.6228, 0.6786, 0.6981, 0.6619, 0.6981, 0.6786, 0.6981, 0.6875, 0.6228, 0.6786, 0.5353, 0.6642, 0.4618, 0.6579, 0.4618, 0.6644, 0.4618, 0.6579, 0.3846, 0.6644, 0.4618, 0.6644, 0.4618, 0.6579, 0.3929, 0.6534, 0.3846, 0.6644, 0.3929, 0.6534, 0.337, 0.6625, 0.3846, 0.6644, 0.3929, 0.6534, 0.346, 0.6517, 0.337, 0.6625, 0.5353, 0.6642, 0.5353, 0.6579, 0.4618, 0.6579, 0.5353, 0.6642, 0.6227, 0.662, 0.5353, 0.6579, 0.6227, 0.662, 0.6225, 0.6558, 0.5353, 0.6579, 0.6227, 0.662, 0.6981, 0.6619, 0.6225, 0.6558, 0.6981, 0.6619, 0.6981, 0.6558, 0.6225, 0.6558, 0.6981, 0.6619, 0.6225, 0.6558, 0.6981, 0.6558, 0.6981, 0.6619, 0.6227, 0.662, 0.6225, 0.6558, 0.6227, 0.662, 0.5353, 0.6579, 0.6225, 0.6558, 0.6227, 0.662, 0.5353, 0.6642, 0.5353, 0.6579, 0.5353, 0.6642, 0.4618, 0.6579, 0.5353, 0.6579, 0.5353, 0.6642, 0.4618, 0.6644, 0.4618, 0.6579, 0.4618, 0.6644, 0.3846, 0.6644, 0.4618, 0.6579, 0.4618, 0.6644, 0.3846, 0.681, 0.3846, 0.6644, 0.6228, 0.6786, 0.6227, 0.662, 0.6981, 0.6619, 0.6228, 0.6786, 0.5353, 0.6785, 0.6227, 0.662, 0.5353, 0.6785, 0.5353, 0.6642, 0.6227, 0.662, 0.5353, 0.6785, 0.4618, 0.6793, 0.5353, 0.6642, 0.4618, 0.6793, 0.4618, 0.6644, 0.5353, 0.6642, 0.4618, 0.6793, 0.3846, 0.681, 0.4618, 0.6644, 0.6981, 0.6875, 0.6228, 0.6786, 0.6255, 0.6875, 0.6228, 0.6786, 0.5385, 0.6873, 0.6255, 0.6875, 0.6228, 0.6786, 0.5353, 0.6785, 0.5385, 0.6873, 0.5353, 0.6785, 0.4654, 0.6894, 0.5385, 0.6873, 0.5353, 0.6785, 0.4618, 0.6793, 0.4654, 0.6894, 0.4618, 0.6793, 0.3893, 0.6908, 0.4654, 0.6894, 0.4618, 0.6793, 0.3846, 0.681, 0.3893, 0.6908, 0.3846, 0.681, 0.3337, 0.6822, 0.3893, 0.6908, 0.6228, 0.6786, 0.6981, 0.6875, 0.6981, 0.6786, 0.4734, 0.8637, 0.4633, 0.8458, 0.4583, 0.8598, 0.4633, 0.8458, 0.3835, 0.8663, 0.4583, 0.8598, 0.4633, 0.8458, 0.3875, 0.8469, 0.3835, 0.8663, 0.3875, 0.8469, 0.3523, 0.8777, 0.3835, 0.8663, 0.3875, 0.8469, 0.333, 0.8488, 0.3523, 0.8777, 0.333, 0.8488, 0.3277, 0.9102, 0.3523, 0.8777, 0.333, 0.8488, 0.288, 0.8981, 0.3277, 0.9102, 0.2767, 0.8357, 0.288, 0.8981, 0.333, 0.8488, 0.2767, 0.8357, 0.2751, 0.8682, 0.288, 0.8981, 0.2751, 0.8682, 0.2741, 0.895, 0.288, 0.8981, 0.2673, 0.1496, 0.266, 0.1506, 0.2672, 0.1473, 0.266, 0.1506, 0.266, 0.146, 0.2672, 0.1473, 0.4346, 0.7284, 0.4517, 0.7372, 0.4461, 0.7408, 0.4346, 0.7284, 0.4393, 0.7235, 0.4517, 0.7372, 0.4393, 0.7235, 0.4446, 0.7201, 0.4517, 0.7372, 0.4446, 0.7201, 0.4549, 0.7358, 0.4517, 0.7372, 0.4446, 0.7201, 0.4505, 0.7179, 0.4549, 0.7358, 0.4505, 0.7179, 0.4778, 0.7344, 0.4549, 0.7358, 0.4505, 0.7179, 0.4804, 0.7155, 0.4778, 0.7344, 0.4804, 0.7155, 0.4986, 0.7229, 0.4778, 0.7344, 0.4804, 0.7155, 0.5072, 0.7206, 0.4986, 0.7229, 0.5072, 0.7206, 0.5044, 0.7249, 0.4986, 0.7229, 0.5072, 0.7206, 0.5449, 0.7211, 0.5044, 0.7249, 0.5449, 0.7211, 0.5274, 0.726, 0.5044, 0.7249, 0.5449, 0.7211, 0.5387, 0.7284, 0.5274, 0.726, 0.4804, 0.7155, 0.5446, 0.7125, 0.5072, 0.7206, 0.5446, 0.7125, 0.5433, 0.7165, 0.5072, 0.7206, 0.5446, 0.7125, 0.5882, 0.7109, 0.5433, 0.7165, 0.5882, 0.7109, 0.5449, 0.7211, 0.5433, 0.7165, 0.5882, 0.7109, 0.5669, 0.7243, 0.5449, 0.7211, 0.5669, 0.7243, 0.562, 0.7336, 0.5449, 0.7211, 0.5449, 0.7211, 0.5072, 0.7206, 0.5433, 0.7165, 0.266, 0.146, 0.2664, 0.1439, 0.2672, 0.1473, 0.2664, 0.1439, 0.2672, 0.1451, 0.2672, 0.1473, 0.2664, 0.1439, 0.2673, 0.1431, 0.2672, 0.1451, 0.6282, 0.7086, 0.5882, 0.7109, 0.5446, 0.7125, 0.4751, 0.7602, 0.503, 0.7775, 0.476, 0.7634, 0.4751, 0.7602, 0.4966, 0.7639, 0.503, 0.7775, 0.4966, 0.7639, 0.4996, 0.7619, 0.503, 0.7775, 0.4966, 0.7639, 0.4904, 0.7486, 0.4996, 0.7619, 0.4904, 0.7486, 0.496, 0.7489, 0.4996, 0.7619, 0.4904, 0.7486, 0.4903, 0.7337, 0.496, 0.7489, 0.4903, 0.7337, 0.496, 0.7376, 0.496, 0.7489, 0.4903, 0.7337, 0.4969, 0.7263, 0.496, 0.7376, 0.4969, 0.7263, 0.5044, 0.7249, 0.496, 0.7376, 0.4969, 0.7263, 0.4986, 0.7229, 0.5044, 0.7249, 0.4904, 0.7486, 0.4746, 0.749, 0.4903, 0.7337, 0.4904, 0.7486, 0.4966, 0.7639, 0.4746, 0.749, 0.4966, 0.7639, 0.4751, 0.7602, 0.4746, 0.749, 0.4747, 0.7423, 0.4903, 0.7337, 0.4746, 0.749, 0.4747, 0.7423, 0.4778, 0.7344, 0.4903, 0.7337, 0.4778, 0.7344, 0.4969, 0.7263, 0.4903, 0.7337, 0.4778, 0.7344, 0.4986, 0.7229, 0.4969, 0.7263, 0.503, 0.7775, 0.4996, 0.7619, 0.5071, 0.7783, 0.4996, 0.7619, 0.506, 0.7552, 0.5071, 0.7783, 0.4996, 0.7619, 0.496, 0.7489, 0.506, 0.7552, 0.496, 0.7489, 0.5032, 0.749, 0.506, 0.7552, 0.496, 0.7489, 0.5029, 0.741, 0.5032, 0.749, 0.506, 0.7552, 0.5165, 0.7614, 0.5071, 0.7783, 0.5165, 0.7614, 0.5569, 0.7805, 0.5071, 0.7783, 0.5165, 0.7614, 0.5317, 0.7607, 0.5569, 0.7805, 0.5317, 0.7607, 0.5554, 0.7562, 0.5569, 0.7805, 0.5317, 0.7607, 0.5412, 0.7551, 0.5554, 0.7562, 0.5412, 0.7551, 0.5474, 0.7465, 0.5554, 0.7562, 0.5474, 0.7465, 0.5583, 0.7448, 0.5554, 0.7562, 0.5474, 0.7465, 0.5468, 0.7398, 0.5583, 0.7448, 0.5468, 0.7398, 0.562, 0.7336, 0.5583, 0.7448, 0.5468, 0.7398, 0.5434, 0.7322, 0.562, 0.7336, 0.5434, 0.7322, 0.5449, 0.7211, 0.562, 0.7336, 0.5434, 0.7322, 0.5387, 0.7284, 0.5449, 0.7211, 0.5153, 0.7281, 0.5044, 0.7249, 0.5274, 0.726, 0.5153, 0.7281, 0.5078, 0.7324, 0.5044, 0.7249, 0.5078, 0.7324, 0.496, 0.7376, 0.5044, 0.7249, 0.5078, 0.7324, 0.5049, 0.7359, 0.496, 0.7376, 0.5049, 0.7359, 0.5029, 0.741, 0.496, 0.7376, 0.496, 0.7376, 0.5029, 0.741, 0.496, 0.7489, 0.2676, 0.1512, 0.266, 0.1506, 0.2673, 0.1496, 0.6981, 0.6957, 0.6255, 0.6957, 0.6255, 0.6875, 0.6255, 0.6957, 0.5385, 0.6873, 0.6255, 0.6875, 0.6255, 0.6957, 0.5389, 0.6976, 0.5385, 0.6873, 0.5389, 0.6976, 0.4654, 0.6894, 0.5385, 0.6873, 0.5389, 0.6976, 0.4656, 0.6998, 0.4654, 0.6894, 0.4656, 0.6998, 0.3893, 0.6908, 0.4654, 0.6894, 0.4656, 0.6998, 0.3888, 0.6966, 0.3893, 0.6908, 0.3888, 0.6966, 0.3337, 0.6822, 0.3893, 0.6908, 0.3888, 0.6966, 0.3339, 0.6946, 0.3337, 0.6822, 0.3339, 0.6946, 0.2842, 0.682, 0.3337, 0.6822, 0.3339, 0.6946, 0.3342, 0.7065, 0.2842, 0.682, 0.3342, 0.7065, 0.2815, 0.7207, 0.2842, 0.682, 0.3342, 0.7065, 0.3329, 0.7616, 0.2815, 0.7207, 0.3329, 0.7616, 0.279, 0.7639, 0.2815, 0.7207, 0.3329, 0.7616, 0.3312, 0.792, 0.279, 0.7639, 0.3312, 0.792, 0.2784, 0.8008, 0.279, 0.7639, 0.3312, 0.792, 0.3312, 0.8106, 0.2784, 0.8008, 0.3312, 0.8106, 0.3315, 0.8292, 0.2784, 0.8008, 0.3312, 0.8106, 0.386, 0.8096, 0.3315, 0.8292, 0.424, 0.7083, 0.3888, 0.6966, 0.4656, 0.6998, 0.424, 0.7083, 0.3968, 0.7272, 0.3888, 0.6966, 0.3968, 0.7272, 0.3342, 0.7065, 0.3888, 0.6966, 0.3968, 0.7272, 0.3864, 0.7584, 0.3342, 0.7065, 0.3864, 0.7584, 0.3329, 0.7616, 0.3342, 0.7065, 0.3864, 0.7584, 0.386, 0.7801, 0.3329, 0.7616, 0.386, 0.7801, 0.3312, 0.792, 0.3329, 0.7616, 0.386, 0.7801, 0.3907, 0.7892, 0.3312, 0.792, 0.3907, 0.7892, 0.3312, 0.8106, 0.3312, 0.792, 0.3907, 0.7892, 0.386, 0.8096, 0.3312, 0.8106, 0.3342, 0.7065, 0.3339, 0.6946, 0.3888, 0.6966, 0.2503, 0.886, 0.2506, 0.8586, 0.2741, 0.895, 0.2506, 0.8586, 0.2751, 0.8682, 0.2741, 0.895, 0.2506, 0.8586, 0.2513, 0.8358, 0.2751, 0.8682, 0.2513, 0.8358, 0.2767, 0.8357, 0.2751, 0.8682, 0.2513, 0.8358, 0.2533, 0.8009, 0.2767, 0.8357, 0.2533, 0.8009, 0.2784, 0.8008, 0.2767, 0.8357, 0.2533, 0.8009, 0.256, 0.7638, 0.2784, 0.8008, 0.256, 0.7638, 0.279, 0.7639, 0.2784, 0.8008, 0.256, 0.7638, 0.2815, 0.7207, 0.279, 0.7639, 0.256, 0.7638, 0.2594, 0.7206, 0.2815, 0.7207, 0.2594, 0.7206, 0.2842, 0.682, 0.2815, 0.7207, 0.2594, 0.7206, 0.2619, 0.682, 0.2842, 0.682, 0.2619, 0.682, 0.2628, 0.6641, 0.2842, 0.682, 0.2628, 0.6641, 0.2849, 0.6644, 0.2842, 0.682, 0.2628, 0.6641, 0.2738, 0.6499, 0.2849, 0.6644, 0.2738, 0.6499, 0.2941, 0.6499, 0.2849, 0.6644, 0.2941, 0.6499, 0.337, 0.6625, 0.2849, 0.6644, 0.337, 0.6625, 0.2842, 0.682, 0.2849, 0.6644, 0.337, 0.6625, 0.3337, 0.6822, 0.2842, 0.682, 0.346, 0.6517, 0.337, 0.6625, 0.2941, 0.6499, 0.4687, 0.7923, 0.386, 0.8096, 0.3907, 0.7892, 0.7039, 0.7923, 0.6216, 0.8086, 0.6216, 0.7923, 0.3929, 0.6534, 0.4618, 0.6579, 0.3846, 0.6644, 0.4839, 0.8458, 0.4636, 0.8291, 0.538, 0.8294, 0.4839, 0.8458, 0.4633, 0.8458, 0.4636, 0.8291, 0.4633, 0.8458, 0.3875, 0.8469, 0.4636, 0.8291, 0.4633, 0.8458, 0.3835, 0.8663, 0.3875, 0.8469, 0.3835, 0.8663, 0.3523, 0.8777, 0.3875, 0.8469, 0.4734, 0.8637, 0.4633, 0.8458, 0.4839, 0.8458, 0.4734, 0.8637, 0.4583, 0.8598, 0.4633, 0.8458, 0.4583, 0.8598, 0.3835, 0.8663, 0.4633, 0.8458, 0.2784, 0.8008, 0.3315, 0.8292, 0.2767, 0.8357, 0.691, 0.7474, 0.6811, 0.7451, 0.6911, 0.7503, 0.691, 0.7474, 0.6916, 0.7451, 0.6811, 0.7451, 0.6916, 0.7451, 0.6826, 0.7402, 0.6811, 0.7451, 0.6916, 0.7451, 0.6934, 0.7431, 0.6826, 0.7402, 0.6934, 0.7431, 0.6853, 0.7357, 0.6826, 0.7402, 0.6934, 0.7431, 0.6954, 0.7418, 0.6853, 0.7357, 0.6954, 0.7418, 0.6909, 0.732, 0.6853, 0.7357, 0.6954, 0.7418, 0.6987, 0.7412, 0.6909, 0.732, 0.6987, 0.7412, 0.7007, 0.7317, 0.6909, 0.732, 0.6987, 0.7412, 0.7018, 0.7425, 0.7007, 0.7317, 0.7018, 0.7425, 0.7078, 0.7346, 0.7007, 0.7317, 0.7018, 0.7425, 0.7037, 0.7446, 0.7078, 0.7346, 0.7037, 0.7446, 0.711, 0.7379, 0.7078, 0.7346, 0.7037, 0.7446, 0.7049, 0.747, 0.711, 0.7379, 0.7049, 0.747, 0.7138, 0.7445, 0.711, 0.7379, 0.7049, 0.747, 0.7136, 0.7503, 0.7138, 0.7445, 0.7049, 0.747, 0.7048, 0.7503, 0.7136, 0.7503, 0.7048, 0.7503, 0.7116, 0.759, 0.7136, 0.7503, 0.7048, 0.7503, 0.7032, 0.7534, 0.7116, 0.759, 0.7032, 0.7534, 0.7038, 0.7645, 0.7116, 0.759, 0.7032, 0.7534, 0.7004, 0.7553, 0.7038, 0.7645, 0.7004, 0.7553, 0.6923, 0.7641, 0.7038, 0.7645, 0.7004, 0.7553, 0.6957, 0.7555, 0.6923, 0.7641, 0.6957, 0.7555, 0.6841, 0.7588, 0.6923, 0.7641, 0.6957, 0.7555, 0.6928, 0.7536, 0.6841, 0.7588, 0.6928, 0.7536, 0.6814, 0.7533, 0.6841, 0.7588, 0.6928, 0.7536, 0.6911, 0.7503, 0.6814, 0.7533, 0.6911, 0.7503, 0.6811, 0.7451, 0.6814, 0.7533, 0.046, 0.8517, 0.0289, 0.8741, 0.0534, 0.8603, 0.046, 0.8517, 0.0326, 0.8477, 0.0289, 0.8741, 0.0326, 0.8477, 0.0199, 0.8498, 0.0289, 0.8741, 0.0534, 0.8603, 0.0289, 0.8741, 0.0583, 0.8703, 0.0289, 0.8741, 0.0579, 0.8835, 0.0583, 0.8703, 0.0289, 0.8741, 0.0514, 0.8967, 0.0579, 0.8835, 0.0514, 0.8967, 0.0289, 0.8741, 0.0399, 0.9035, 0.0289, 0.8741, 0.0205, 0.9027, 0.0399, 0.9035, 0.0289, 0.8741, 0.0098, 0.8969, 0.0205, 0.9027, 0.0098, 0.8969, 0.0289, 0.8741, 0.0027, 0.8832, 0.0289, 0.8741, 0.0022, 0.8717, 0.0027, 0.8832, 0.0289, 0.8741, 0.0051, 0.8627, 0.0022, 0.8717, 0.0051, 0.8627, 0.0289, 0.8741, 0.0122, 0.8546, 0.0289, 0.8741, 0.0199, 0.8498, 0.0122, 0.8546, 0.6911, 0.7503, 0.6811, 0.7451, 0.691, 0.7474, 0.6811, 0.7451, 0.6916, 0.7451, 0.691, 0.7474, 0.6811, 0.7451, 0.6826, 0.7402, 0.6916, 0.7451, 0.6826, 0.7402, 0.6934, 0.7431, 0.6916, 0.7451, 0.6826, 0.7402, 0.6853, 0.7357, 0.6934, 0.7431, 0.6853, 0.7357, 0.6954, 0.7418, 0.6934, 0.7431, 0.6853, 0.7357, 0.6909, 0.732, 0.6954, 0.7418, 0.6909, 0.732, 0.6987, 0.7412, 0.6954, 0.7418, 0.6909, 0.732, 0.7007, 0.7317, 0.6987, 0.7412, 0.7007, 0.7317, 0.7018, 0.7425, 0.6987, 0.7412, 0.7007, 0.7317, 0.7078, 0.7346, 0.7018, 0.7425, 0.7078, 0.7346, 0.7037, 0.7446, 0.7018, 0.7425, 0.7078, 0.7346, 0.711, 0.7379, 0.7037, 0.7446, 0.711, 0.7379, 0.7049, 0.747, 0.7037, 0.7446, 0.711, 0.7379, 0.7138, 0.7445, 0.7049, 0.747, 0.7138, 0.7445, 0.7136, 0.7503, 0.7049, 0.747, 0.6911, 0.7503, 0.6814, 0.7533, 0.6811, 0.7451, 0.6911, 0.7503, 0.6928, 0.7536, 0.6814, 0.7533, 0.6928, 0.7536, 0.6841, 0.7588, 0.6814, 0.7533, 0.6928, 0.7536, 0.6957, 0.7555, 0.6841, 0.7588, 0.6957, 0.7555, 0.6923, 0.7641, 0.6841, 0.7588, 0.6957, 0.7555, 0.7004, 0.7553, 0.6923, 0.7641, 0.7004, 0.7553, 0.7038, 0.7645, 0.6923, 0.7641, 0.7004, 0.7553, 0.7032, 0.7534, 0.7038, 0.7645, 0.7032, 0.7534, 0.7116, 0.759, 0.7038, 0.7645, 0.7032, 0.7534, 0.7048, 0.7503, 0.7116, 0.759, 0.7048, 0.7503, 0.7136, 0.7503, 0.7116, 0.759, 0.7048, 0.7503, 0.7049, 0.747, 0.7136, 0.7503, 0.0583, 0.8703, 0.0289, 0.8741, 0.0534, 0.8603, 0.0289, 0.8741, 0.046, 0.8517, 0.0534, 0.8603, 0.0289, 0.8741, 0.0326, 0.8477, 0.046, 0.8517, 0.0579, 0.8835, 0.0289, 0.8741, 0.0583, 0.8703, 0.0579, 0.8835, 0.0514, 0.8967, 0.0289, 0.8741, 0.0514, 0.8967, 0.0399, 0.9035, 0.0289, 0.8741, 0.0205, 0.9027, 0.0289, 0.8741, 0.0399, 0.9035, 0.0205, 0.9027, 0.0098, 0.8969, 0.0289, 0.8741, 0.0098, 0.8969, 0.0027, 0.8832, 0.0289, 0.8741, 0.0022, 0.8717, 0.0289, 0.8741, 0.0027, 0.8832, 0.0022, 0.8717, 0.0051, 0.8627, 0.0289, 0.8741, 0.0051, 0.8627, 0.0122, 0.8546, 0.0289, 0.8741, 0.0199, 0.8498, 0.0289, 0.8741, 0.0122, 0.8546, 0.0199, 0.8498, 0.0326, 0.8477, 0.0289, 0.8741])
me_bumf02.materials.append(mat_01___default)
me_bumf02.use_remesh_preserve_volume = False
me_bumf02.use_remesh_preserve_attributes = False
me_bumf02.use_mirror_vertex_groups = False
me_bumf02.update()

# ---- objects
ob_mesh_006 = bpy.data.objects.new('Mesh.006', me_bumf02)

# ---- transforms, parenting, visibility, modifiers, constraints
ob_mesh_006.location = (0.0, 0.0, 0.01271)
ob_mesh_006.rotation_euler = (1.571, -0.0, 3.142)
ob_mesh_006.lineart.crease_threshold = 0.0

# ---- collection membership
col_collection_1.objects.link(ob_mesh_006)

# ---- scene / render settings (as saved in the file)
scene.frame_start = 1; scene.frame_end = 250; scene.frame_set(1)
scene.render.engine = 'BLENDER_EEVEE_NEXT'
scene.render.image_settings.color_mode = 'RGB'
scene.render.image_settings.compression = 90
scene.render.resolution_percentage = 50
scene.render.dither_intensity = 0.0
scene.render.bake_margin = 2
scene.render.bake_bias = 0.0
scene.cycles.use_denoising = False
scene.cycles.samples = 10
scene.cycles.sampling_pattern = 'TABULATED_SOBOL'
scene.cycles.light_sampling_threshold = 0.0
scene.cycles.use_adaptive_sampling = False
scene.cycles.use_light_tree = False
scene.cycles.blur_glossy = 0.0
scene.cycles.volume_bounces = 1
scene.cycles.pixel_filter_type = 'GAUSSIAN'
scene.cycles.sample_clamp_indirect = 0.0
scene.view_settings.view_transform = 'Standard'
bpy.context.view_layer.update()

# ---- added for rendering (the .blend has no active camera and no usable light): camera, sun
cam_auto = bpy.data.cameras.new('AutoCamera')
cam_auto.lens = 50.0
cam_auto.sensor_width = 36.0
cam_auto.clip_end = 1000.0
ob_auto_camera = bpy.data.objects.new('AutoCamera', cam_auto)
scene.collection.objects.link(ob_auto_camera)
ob_auto_camera.location = (1.89812, -0.389598, 1.32346)
ob_auto_camera.rotation_euler = (1.09748, -7.21219e-08, 0.694738)
scene.camera = ob_auto_camera
light_auto_sun = bpy.data.lights.new('AutoSun', 'SUN')
light_auto_sun.energy = 3.0
light_auto_sun.angle = 0.0523599
ob_auto_sun = bpy.data.objects.new('AutoSun', light_auto_sun)
scene.collection.objects.link(ob_auto_sun)
ob_auto_sun.rotation_euler = (0.872665, 0.174533, 0.523599)
bpy.context.view_layer.update()
